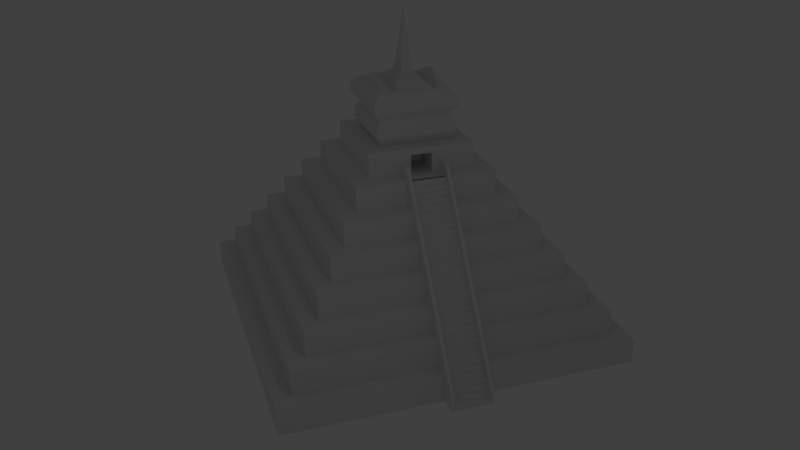 # Source: MayanPyramid.blend  (saved by Blender 2.79.0; exported with 4.5.12 LTS)
import bpy
from mathutils import Matrix  # noqa: F401  (used for matrix-valued properties, if any)

bpy.ops.wm.read_factory_settings(use_empty=True)
scene = bpy.context.scene
scene.name = 'Scene'

# ---- collections
col_collection_1 = bpy.data.collections.new('Collection 1'); scene.collection.children.link(col_collection_1)

# ---- materials (node trees are filled in below, after node groups)
mat_material = bpy.data.materials.new('Material')
mat_material.alpha_threshold = 0.0
mat_material.use_transparent_shadow = False
mat_material.roughness = 0.5
mat_material.line_color = (0.0, 0.0, 0.0, 1.0)

# ---- material node trees

# ---- world
world_world = bpy.data.worlds.new('World'); scene.world = world_world
world_world.color = (0.05088, 0.05088, 0.05088)
world_world.use_sun_shadow = False
world_world.sun_shadow_jitter_overblur = 0.0
world_world.cycles.sampling_method = 'MANUAL'

# ---- cameras
cam_camera = bpy.data.cameras.new('Camera')
cam_camera.clip_end = 100.0
cam_camera.lens = 35.0
cam_camera.sensor_width = 32.0
cam_camera.sensor_height = 18.0
cam_camera.ortho_scale = 7.314
cam_camera.dof.focus_distance = 0.0
cam_camera.dof.aperture_fstop = 128.0

# ---- lights
light_lamp = bpy.data.lights.new('Lamp', 'POINT')
light_lamp.transmission_factor = 0.0
light_lamp.cutoff_distance = 30.0
light_lamp.energy = 100.0
light_lamp.shadow_buffer_clip_start = 1.001
light_lamp.shadow_soft_size = 0.1
light_lamp.shadow_maximum_resolution = 0.006
light_lamp.use_absolute_resolution = True

# ---- meshes
me_cube = bpy.data.meshes.new('Cube')
me_cube.from_pydata([(1.0, 1.0, -0.144), (1.0, -1.0, -0.144), (-1.0, -1.0, -0.144), (-1.0, 1.0, -0.144), (0.9, 0.9, 0.144), (0.9, -0.9, 0.144), (-0.9, -0.9, 0.144), (-0.9, 0.9, 0.144), (1.0, 1.0, 0.144), (1.0, -1.0, 0.144), (-1.0, -1.0, 0.144), (0.9, 0.9, 0.4319), (0.9, -0.9, 0.4319), (-0.9, -0.9, 0.4319), (0.8, 0.8, 0.4319), (0.8, -0.8, 0.4319), (0.7, 0.7, 0.7198), (0.7, -0.7, 0.7198), (-0.7, 0.7, 0.7198), (0.8, 0.8, 0.7198), (0.8, -0.8, 0.7198), (0.6, 0.6, 1.008), (0.6, -0.6, 1.008), (-0.6, 0.6, 1.008), (-0.6, -0.6, 1.008), (0.7, 0.7, 1.008), (0.7, -0.7, 1.008), (-0.7, 0.7, 1.008), (-0.7, -0.7, 1.008), (0.5, 0.5, 1.296), (0.5, -0.5, 1.296), (-0.5, 0.5, 1.296), (0.6, 0.6, 1.296), (0.6, -0.6, 1.296), (-0.6, 0.6, 1.296), (-0.6, -0.6, 1.296), (0.4, -0.4, 1.584), (0.3, 0.3, 1.872), (0.3, -0.3, 1.872), (-0.3, 0.3, 1.872), (-0.3, -0.3, 1.872), (0.4, 0.4, 1.872), (0.4, -0.4, 1.872), (-0.4, 0.4, 1.872), (0.2, 0.2, 2.159), (0.3, 0.3, 2.159), (0.3, -0.3, 2.159), (0.2, -0.2, 2.159), (0.2, -0.2, 2.735), (-0.2, 0.2, 2.735), (-0.2, -0.2, 2.735), (0.12, 1.0, -0.144), (0.12, -1.0, -0.144), (0.12, 1.0, 0.144), (0.12, -1.0, 0.144), (0.12, 0.9, 0.144), (0.12, -0.9, 0.144), (0.12, 0.9, 0.4319), (0.12, -0.9, 0.4319), (0.12, 0.8, 0.4319), (0.12, -0.8, 0.4319), (0.12, 0.8, 0.7198), (0.12, -0.8, 0.7198), (0.12, 0.7, 0.7198), (0.12, -0.7, 0.7198), (0.12, 0.7, 1.008), (0.12, -0.7, 1.008), (0.12, 0.6, 1.008), (0.12, -0.6, 1.008), (0.12, 0.6, 1.296), (0.12, -0.6, 1.296), (0.12, 0.5, 1.296), (0.12, -0.5, 1.296), (0.12, -0.5, 1.584), (0.12, -0.4, 1.584), (0.12, 0.4, 1.872), (0.12, -0.4, 1.872), (0.12, 0.3, 1.872), (0.12, -0.3, 1.872), (0.12, 0.3, 2.159), (0.12, -0.3, 2.159), (0.12, 0.2, 2.159), (0.12, -0.2, 2.159), (0.12, 0.2, 2.735), (-0.12, 1.0, 0.144), (-0.12, -0.9, 0.4319), (-0.12, 0.8, 0.4319), (-0.12, -0.8, 0.4319), (-0.12, -0.7, 0.7198), (-0.12, 0.7, 1.008), (-0.12, -0.7, 1.008), (-0.12, -0.6, 1.296), (-0.12, 0.5, 1.296), (-0.12, -0.5, 1.296), (-0.12, 0.3, 1.872), (-0.12, 0.2, 2.159), (-0.12, 1.0, -0.144), (0.12, 1.1, -0.144), (-0.12, 0.4, 1.872), (0.1, 0.4, 1.872), (-0.1, 0.4, 1.872), (-0.12, 1.1, -0.144), (-0.1, 1.1, -0.144), (-0.12, 0.4, 2.016), (0.12, 1.1, 0.0), (0.12, 0.4, 2.016), (-0.1, 1.1, 0.0), (-0.1, 0.4, 2.016), (0.1, 0.4, 2.016), (-0.12, 0.2783, 1.872), (-0.1, 0.2783, 1.872), (0.1, 0.2783, 1.872), (0.12, 0.2783, 1.872), (-0.12, 0.2783, 2.016), (-0.1, 0.2783, 2.016), (0.1, 0.2783, 2.016), (0.12, 0.2783, 2.016), (-0.12, 1.1, 0.0), (0.1, 1.1, 0.0), (0.12, -0.2, 2.735), (-0.12, 0.2, 2.735), (-0.12, -0.2, 2.735), (0.1, 1.1, -0.144), (-0.1, 1.1, -0.08638), (0.1, 1.1, -0.08638), (-0.1, 1.066, -0.08638), (0.1, 1.066, -0.08638), (-0.1, 1.08, -0.08638), (0.1, 1.08, -0.08638), (-0.1, 1.08, -0.02879), (0.1, 1.08, -0.02879), (-0.1, 1.046, -0.02879), (0.1, 1.046, -0.02879), (-0.1, 1.06, -0.02879), (0.1, 1.06, -0.02879), (-0.1, 1.06, 0.02879), (0.1, 1.06, 0.02879), (-0.1, 1.026, 0.02879), (0.1, 1.026, 0.02879), (-0.1, 1.04, 0.02879), (0.1, 1.04, 0.02879), (-0.1, 1.04, 0.08638), (0.1, 1.04, 0.08638), (-0.1, 1.006, 0.08638), (0.1, 1.006, 0.08638), (-0.1, 1.02, 0.08638), (0.1, 1.02, 0.08638), (-0.1, 1.02, 0.144), (0.1, 1.02, 0.144), (-0.1, 0.9861, 0.144), (0.1, 0.9861, 0.144), (-0.1, 1.0, 0.144), (0.1, 1.0, 0.144), (-0.1, 1.0, 0.2016), (0.1, 1.0, 0.2016), (-0.1, 0.9662, 0.2016), (0.1, 0.9662, 0.2016), (-0.1, 0.9806, 0.2016), (0.1, 0.9806, 0.2016), (-0.1, 0.9806, 0.2591), (0.1, 0.9806, 0.2591), (-0.1, 0.9463, 0.2591), (0.1, 0.9463, 0.2591), (-0.1, 0.9607, 0.2591), (0.1, 0.9607, 0.2591), (-0.1, 0.9607, 0.3167), (0.1, 0.9607, 0.3167), (-0.1, 0.9264, 0.3167), (0.1, 0.9264, 0.3167), (-0.1, 0.9408, 0.3167), (0.1, 0.9408, 0.3167), (-0.1, 0.9408, 0.3743), (0.1, 0.9408, 0.3743), (-0.1, 0.9065, 0.3743), (0.1, 0.9065, 0.3743), (-0.1, 0.9209, 0.3743), (0.1, 0.9209, 0.3743), (-0.1, 0.9209, 0.4319), (0.1, 0.9209, 0.4319), (-0.1, 0.8866, 0.4319), (0.1, 0.8866, 0.4319), (-0.1, 0.901, 0.4319), (0.1, 0.901, 0.4319), (-0.1, 0.901, 0.4895), (0.1, 0.901, 0.4895), (-0.1, 0.8667, 0.4895), (0.1, 0.8667, 0.4895), (-0.1, 0.8811, 0.4895), (0.1, 0.8811, 0.4895), (-0.1, 0.8811, 0.5471), (0.1, 0.8811, 0.5471), (-0.1, 0.8468, 0.5471), (0.1, 0.8468, 0.5471), (-0.1, 0.8612, 0.5471), (0.1, 0.8612, 0.5471), (-0.1, 0.8612, 0.6047), (0.1, 0.8612, 0.6047), (-0.1, 0.8269, 0.6047), (0.1, 0.8269, 0.6047), (-0.1, 0.8413, 0.6047), (0.1, 0.8413, 0.6047), (-0.1, 0.8413, 0.6622), (0.1, 0.8413, 0.6622), (-0.1, 0.807, 0.6622), (0.1, 0.807, 0.6622), (-0.1, 0.8214, 0.6622), (0.1, 0.8214, 0.6622), (-0.1, 0.8214, 0.7198), (0.1, 0.8214, 0.7198), (-0.1, 0.7871, 0.7198), (0.1, 0.7871, 0.7198), (-0.1, 0.8015, 0.7198), (0.1, 0.8015, 0.7198), (-0.1, 0.8015, 0.7774), (0.1, 0.8015, 0.7774), (-0.1, 0.7672, 0.7774), (0.1, 0.7672, 0.7774), (0.1, 0.7816, 0.835), (-0.1, 0.7473, 0.835), (0.1, 0.7473, 0.835), (-0.1, 0.7617, 0.835), (0.1, 0.7617, 0.835), (-0.1, 0.7617, 0.8926), (0.1, 0.7617, 0.8926), (-0.1, 0.7274, 0.8926), (0.1, 0.7274, 0.8926), (-0.1, 0.7418, 0.8926), (0.1, 0.7418, 0.8926), (-0.1, 0.7418, 0.9502), (0.1, 0.7418, 0.9502), (-0.1, 0.7075, 0.9502), (0.1, 0.7075, 0.9502), (-0.1, 0.7219, 0.9502), (0.1, 0.7219, 0.9502), (-0.1, 0.7219, 1.008), (0.1, 0.7219, 1.008), (-0.1, 0.6876, 1.008), (0.1, 0.6876, 1.008), (-0.1, 0.702, 1.008), (0.1, 0.702, 1.008), (-0.1, 0.702, 1.065), (0.1, 0.702, 1.065), (-0.1, 0.6677, 1.065), (0.1, 0.6677, 1.065), (-0.1, 0.6821, 1.065), (0.1, 0.6821, 1.065), (-0.1, 0.6821, 1.123), (0.1, 0.6821, 1.123), (-0.1, 0.6478, 1.123), (0.1, 0.6478, 1.123), (-0.1, 0.6622, 1.123), (0.1, 0.6622, 1.123), (-0.1, 0.6622, 1.181), (0.1, 0.6622, 1.181), (-0.1, 0.6279, 1.181), (0.1, 0.6279, 1.181), (-0.1, 0.6423, 1.181), (0.1, 0.6423, 1.181), (-0.1, 0.6423, 1.238), (0.1, 0.6423, 1.238), (-0.1, 0.608, 1.238), (0.1, 0.608, 1.238), (-0.1, 0.6224, 1.238), (0.1, 0.6224, 1.238), (-0.1, 0.6224, 1.296), (0.1, 0.6224, 1.296), (-0.1, 0.5881, 1.296), (0.1, 0.5881, 1.296), (-0.1, 0.6025, 1.296), (0.1, 0.6025, 1.296), (-0.1, 0.6025, 1.353), (0.1, 0.6025, 1.353), (-0.1, 0.5682, 1.353), (0.1, 0.5682, 1.353), (-0.1, 0.5826, 1.353), (0.1, 0.5826, 1.353), (-0.1, 0.5826, 1.411), (0.1, 0.5826, 1.411), (-0.1, 0.5483, 1.411), (0.1, 0.5483, 1.411), (-0.1, 0.5627, 1.411), (0.1, 0.5627, 1.411), (-0.1, 0.5627, 1.468), (0.1, 0.5627, 1.468), (-0.1, 0.5284, 1.468), (0.1, 0.5284, 1.468), (-0.1, 0.5428, 1.468), (0.1, 0.5428, 1.468), (-0.1, 0.5428, 1.526), (0.1, 0.5428, 1.526), (-0.1, 0.5085, 1.526), (0.1, 0.5085, 1.526), (-0.1, 0.5229, 1.526), (0.1, 0.5229, 1.526), (-0.1, 0.5229, 1.584), (0.1, 0.5229, 1.584), (-0.1, 0.4886, 1.584), (0.1, 0.4886, 1.584), (-0.1, 0.503, 1.584), (0.1, 0.503, 1.584), (-0.1, 0.503, 1.641), (0.1, 0.503, 1.641), (-0.1, 0.4687, 1.641), (0.1, 0.4687, 1.641), (-0.1, 0.4831, 1.641), (0.1, 0.4831, 1.641), (-0.1, 0.4831, 1.699), (0.1, 0.4831, 1.699), (-0.1, 0.4488, 1.699), (0.1, 0.4488, 1.699), (-0.1, 0.4632, 1.699), (0.1, 0.4632, 1.699), (-0.1, 0.4632, 1.756), (0.1, 0.4632, 1.756), (-0.1, 0.4289, 1.756), (0.1, 0.4289, 1.756), (-0.1, 0.4433, 1.756), (0.1, 0.4433, 1.756), (-0.1, 0.4433, 1.814), (0.1, 0.4433, 1.814), (-0.1, 0.409, 1.814), (0.1, 0.409, 1.814), (-0.1, 0.4234, 1.814), (0.1, 0.4234, 1.814), (-0.1, 0.4234, 1.872), (0.1, 0.4234, 1.872), (-0.1, 0.3891, 1.872), (0.1, 0.3891, 1.872), (-0.1, 0.7816, 0.7774), (0.1, 0.7816, 0.7774), (-0.1, 0.7816, 0.835), (-0.24, 0.232, 2.649), (-0.2, 0.2, 2.447), (0.227, -0.227, 2.249), (0.227, -0.227, 2.358), (0.2, -0.2, 2.447), (0.24, -0.248, 2.534), (0.24, -0.248, 2.649), (0.1362, -0.227, 2.249), (0.1362, -0.227, 2.358), (0.12, -0.2, 2.447), (0.144, -0.248, 2.534), (0.144, -0.248, 2.649), (0.1362, 0.227, 2.249), (0.1362, 0.227, 2.358), (0.12, 0.2, 2.447), (-0.11, -0.19, 2.735), (-0.11, 0.19, 2.735), (-0.1362, -0.227, 2.358), (-0.144, -0.248, 2.649), (-0.1362, 0.227, 2.358), (-0.144, 0.232, 2.534), (-0.227, -0.227, 2.249), (-0.227, -0.227, 2.358), (0.24, 0.232, 2.649), (0.24, 0.232, 2.534), (0.2, 0.2, 2.447), (0.227, 0.227, 2.358), (0.227, 0.227, 2.249), (-0.12, -1.0, -0.144), (-1.0, 1.0, 0.144), (-0.12, -1.0, 0.144), (-0.12, 0.9, 0.144), (-0.12, -0.9, 0.144), (-0.12, 0.9, 0.4319), (-0.9, 0.9, 0.4319), (-0.8, 0.8, 0.4319), (-0.12, 0.8, 0.7198), (-0.8, 0.8, 0.7198), (-0.12, -0.8, 0.7198), (-0.8, -0.8, 0.7198), (-0.8, -0.8, 0.4319), (-0.12, 0.7, 0.7198), (-0.7, -0.7, 0.7198), (-0.12, 0.6, 1.008), (-0.12, -0.6, 1.008), (-0.12, 0.6, 1.296), (-0.5, -0.5, 1.296), (-0.12, 0.5, 1.584), (-0.12, -0.4, 1.872), (-0.4, -0.4, 1.872), (-0.12, -0.3, 1.872), (-0.12, 0.3, 2.159), (-0.3, 0.3, 2.159), (-0.12, -0.3, 2.159), (-0.3, -0.3, 2.159), (-0.2, -0.2, 2.159), (-0.2, 0.2, 2.159), (-0.227, 0.227, 2.249), (-0.12, -0.2, 2.159), (-0.24, -0.248, 2.649), (-0.24, 0.232, 2.534), (-0.227, 0.227, 2.358), (-0.1362, -0.227, 2.249), (-0.12, -0.2, 2.447), (-0.144, -0.248, 2.534), (-0.1362, 0.227, 2.249), (-0.12, 0.2, 2.447), (-0.2, -0.2, 2.447), (-0.24, -0.248, 2.534), (-0.5, -0.5, 1.584), (-0.12, -0.5, 1.584), (0.5, 0.5, 1.584), (0.5, -0.5, 1.584), (0.4, 0.4, 1.584), (0.12, 0.5, 1.584), (-0.12, -0.4, 1.584), (0.12, 0.4, 1.584), (-0.12, 0.4, 1.584), (-0.5, 0.5, 1.584), (-0.4, -0.4, 1.584), (-0.4, 0.4, 1.584), (0.19, 0.19, 2.735), (0.19, -0.19, 2.735), (0.13, 0.19, 2.735), (0.13, -0.19, 2.735), (0.11, 0.19, 2.735), (0.11, -0.19, 2.735), (-0.13, 0.19, 2.735), (-0.19, 0.19, 2.735), (-0.13, -0.19, 2.735), (-0.19, -0.19, 2.735), (0.2, 0.2, 2.735), (0.16, -2.235e-07, 2.879), (0.03388, 0.05852, 2.879), (-9.686e-08, -1.863e-07, 3.583), (-0.16, -1.49e-07, 2.879), (0.144, 0.232, 2.534), (0.144, 0.232, 2.649), (-0.144, 0.232, 2.649), (0.03388, -0.05852, 2.879), (-0.03388, 0.05852, 2.879), (-0.03388, -0.05852, 2.879), (0.12, 0.3, 2.016), (0.0, 0.3, 1.872), (0.0, 0.3, 2.159), (-0.12, 0.3, 2.016), (0.12, 0.3, 2.087), (-0.06, 0.3, 2.159), (-0.12, 0.3, 2.087), (0.12, 0.3, 1.944), (0.06, 0.3, 1.872), (0.06, 0.3, 2.159), (-0.12, 0.3, 1.944), (0.06, 0.3, 2.087), (-0.06, 0.3, 2.016), (-0.06, 0.3, 1.872), (0.0, 0.3, 2.087), (0.06, 0.3, 2.016), (-0.06, 0.3, 1.944), (0.06, 0.3, 1.944), (-0.06, 0.3, 2.087), (0.0, -0.05, 1.872), (0.06, -0.05, 1.872), (-0.06, 0.1, 2.087), (0.0, 0.25, 2.087), (0.06, 0.25, 2.016), (-0.06, 0.25, 1.908), (0.06, 0.25, 1.944), (-0.06, 0.25, 1.98), (0.06, 0.25, 1.872), (0.0, 0.25, 1.872), (0.06, 0.1, 2.087), (0.06, 0.1, 1.944), (-0.06, 0.25, 2.016), (-0.06, 0.25, 1.872), (0.06, 0.25, 2.087), (-0.06, 0.25, 2.087), (0.0, -0.05, 1.944), (-0.06, -0.05, 2.016), (-0.06, -0.05, 1.872), (0.06, -0.05, 2.016), (-0.06, -0.05, 1.944), (0.06, -0.05, 1.944), (0.06, -0.05, 2.087), (-0.06, -0.05, 2.087), (0.06, 0.1, 2.016), (0.06, 0.25, 1.98), (0.06, 0.25, 1.908), (0.06, 0.25, 2.051), (0.06, -0.05, 1.98), (0.06, -0.05, 1.908), (0.06, -0.05, 2.051), (0.06, 0.1, 1.872), (0.06, 0.1, 1.908), (0.06, 0.1, 2.051), (0.06, 0.1, 1.98), (0.1236, 0.1, 1.944), (0.1236, -0.05, 1.944), (0.1236, 0.1, 2.016), (0.1236, -0.05, 2.016), (0.1236, -0.05, 1.98), (0.1236, -0.05, 1.908), (0.1236, -0.05, 2.051), (0.1236, -0.05, 2.087), (0.1236, 0.1, 2.087), (0.1236, -0.05, 1.872), (0.1236, 0.1, 1.872), (0.1236, 0.1, 1.908), (0.1236, 0.1, 2.051), (0.1236, 0.1, 1.98), (-0.06, 0.1, 1.872), (-0.06, 0.25, 1.944), (-0.06, 0.1, 2.016), (-0.06, -0.05, 2.051), (-0.06, -0.05, 1.98), (-0.06, 0.25, 2.051), (-0.06, 0.1, 1.944), (-0.06, 0.1, 2.051), (-0.06, 0.1, 1.908), (-0.06, 0.1, 1.98), (-0.1194, 0.1, 2.087), (-0.1194, 0.1, 2.051), (-0.1194, 0.1, 2.016), (-0.1194, -0.05, 2.051), (-0.1194, -0.05, 1.944), (-0.1194, 0.1, 1.944), (-0.1194, -0.05, 2.016), (-0.1194, -0.05, 1.872), (-0.1194, -0.05, 1.908), (-0.1194, 0.1, 1.872), (-0.1194, -0.05, 1.98), (-0.1194, -0.05, 2.087), (-0.1194, 0.1, 1.908), (-0.1194, 0.1, 1.98), (-0.06, -0.05, 1.908), (0.0, -0.05, 2.016), (0.0, -0.05, 2.087), (-0.06, -0.1, 2.016), (-0.06, -0.1, 2.051), (-0.06, -0.1, 1.872), (-0.06, -0.1, 1.908), (-0.06, -0.1, 1.944), (-0.06, -0.1, 1.98), (0.0, -0.1, 1.944), (0.0, -0.1, 2.016), (0.0, -0.1, 1.872), (0.0, -0.1, 2.087), (-0.06, -0.1, 2.087), (-0.06, 0.1138, 2.016), (-0.06, 0.1138, 2.051), (-0.06, 0.1138, 1.872), (-0.06, 0.1138, 1.908), (-0.06, 0.1138, 1.944), (-0.06, 0.1138, 1.98), (0.0, 0.1138, 1.944), (0.0, 0.1138, 2.016), (0.0, 0.1138, 1.872), (0.0, 0.1138, 2.087), (-0.06, 0.1138, 2.087)], [], [(5, 4, 11, 12), (0, 8, 9, 1), (2, 10, 360, 3), (4, 5, 9, 8), (55, 4, 8, 53), (6, 7, 360, 10), (7, 6, 13, 365), (56, 5, 12, 58), (14, 15, 12, 11), (59, 14, 11, 57), (371, 366, 365, 13), (18, 373, 28, 27), (60, 15, 20, 62), (15, 14, 19, 20), (366, 371, 370, 368), (16, 17, 20, 19), (63, 16, 19, 61), (373, 18, 368, 370), (68, 22, 33, 70), (64, 17, 26, 66), (17, 16, 25, 26), (21, 22, 26, 25), (67, 21, 25, 65), (24, 23, 27, 28), (72, 30, 403, 73), (22, 21, 32, 33), (23, 24, 35, 34), (29, 30, 33, 32), (71, 29, 32, 69), (377, 31, 34, 35), (411, 410, 380, 43), (30, 29, 402, 403), (31, 377, 400, 409), (39, 40, 385, 383), (74, 36, 42, 76), (36, 404, 41, 42), (37, 38, 42, 41), (77, 37, 41, 75), (40, 39, 43, 380), (78, 38, 46, 80), (38, 37, 45, 46), (44, 47, 46, 45), (81, 44, 45, 79), (386, 387, 383, 385), (331, 390, 50, 49), (342, 337, 48, 119), (337, 354, 422, 48), (349, 342, 119, 121), (354, 428, 83, 422), (47, 82, 80, 46), (95, 81, 79, 442, 435, 438, 382), (381, 78, 80, 384), (37, 77, 440, 433, 437, 79, 45), (38, 78, 76, 42), (94, 446, 434, 441, 77, 75, 98), (406, 74, 76, 379), (404, 407, 75, 41), (29, 71, 405, 402), (30, 72, 70, 33), (21, 67, 69, 32), (93, 72, 73, 401), (22, 68, 66, 26), (88, 64, 66, 90), (16, 63, 65, 25), (375, 68, 70, 91), (17, 64, 62, 20), (87, 60, 62, 369), (14, 59, 61, 19), (15, 60, 58, 12), (363, 56, 58, 85), (4, 55, 57, 11), (5, 56, 54, 9), (8, 0, 51, 53), (1, 9, 54, 52), (0, 1, 52, 51), (428, 429, 120, 83), (82, 389, 384, 80), (451, 439, 382, 438), (78, 381, 379, 76), (407, 408, 98, 75), (72, 93, 91, 70), (68, 375, 90, 66), (64, 88, 369, 62), (60, 87, 85, 58), (56, 363, 361, 54), (52, 54, 361, 359), (51, 52, 359, 96), (407, 51, 97, 75), (96, 101, 97, 51), (96, 408, 98, 101), (102, 100, 99, 122), (100, 102, 106, 107), (100, 107, 114, 110), (117, 103, 107, 106), (105, 104, 118, 108), (101, 98, 103, 117), (122, 99, 108, 118), (75, 97, 104, 105), (98, 100, 110, 109), (109, 110, 114, 113), (111, 112, 116, 115), (105, 108, 115, 116), (75, 105, 116, 112), (107, 103, 113, 114), (103, 98, 109, 113), (108, 99, 111, 115), (99, 75, 112, 111), (97, 122, 118, 104), (102, 101, 117, 106), (102, 122, 124, 123), (123, 124, 126, 125), (127, 129, 130, 128), (129, 131, 132, 130), (133, 135, 136, 134), (135, 137, 138, 136), (139, 141, 142, 140), (141, 143, 144, 142), (145, 147, 148, 146), (147, 149, 150, 148), (151, 153, 154, 152), (153, 155, 156, 154), (157, 159, 160, 158), (159, 161, 162, 160), (163, 165, 166, 164), (165, 167, 168, 166), (169, 171, 172, 170), (171, 173, 174, 172), (175, 177, 178, 176), (177, 179, 180, 178), (181, 183, 184, 182), (183, 185, 186, 184), (187, 189, 190, 188), (189, 191, 192, 190), (193, 195, 196, 194), (195, 197, 198, 196), (199, 201, 202, 200), (201, 203, 204, 202), (205, 207, 208, 206), (207, 209, 210, 208), (211, 213, 214, 212), (213, 215, 216, 214), (330, 218, 219, 217), (220, 222, 223, 221), (222, 224, 225, 223), (226, 228, 229, 227), (228, 230, 231, 229), (232, 234, 235, 233), (234, 236, 237, 235), (238, 240, 241, 239), (240, 242, 243, 241), (244, 246, 247, 245), (246, 248, 249, 247), (250, 252, 253, 251), (252, 254, 255, 253), (256, 258, 259, 257), (258, 260, 261, 259), (262, 264, 265, 263), (264, 266, 267, 265), (268, 270, 271, 269), (270, 272, 273, 271), (274, 276, 277, 275), (276, 278, 279, 277), (280, 282, 283, 281), (282, 284, 285, 283), (286, 288, 289, 287), (288, 290, 291, 289), (292, 294, 295, 293), (294, 296, 297, 295), (298, 300, 301, 299), (300, 302, 303, 301), (304, 306, 307, 305), (306, 308, 309, 307), (310, 312, 313, 311), (312, 314, 315, 313), (316, 318, 319, 317), (318, 320, 321, 319), (322, 324, 325, 323), (324, 326, 327, 325), (328, 330, 217, 329), (81, 95, 396, 343), (343, 396, 350, 344), (344, 350, 397, 345), (345, 397, 351, 427), (417, 416, 424, 430), (44, 81, 343, 358), (358, 343, 344, 357), (357, 344, 345, 356), (356, 345, 427, 355), (355, 427, 428, 354), (389, 82, 338, 393), (393, 338, 339, 348), (348, 339, 340, 394), (394, 340, 341, 395), (395, 341, 342, 349), (47, 44, 358, 333), (333, 358, 357, 334), (334, 357, 356, 335), (335, 356, 355, 336), (336, 355, 354, 337), (82, 47, 333, 338), (338, 333, 334, 339), (339, 334, 335, 340), (340, 335, 336, 341), (341, 336, 337, 342), (387, 386, 352, 388), (388, 352, 353, 392), (392, 353, 398, 332), (332, 398, 399, 391), (391, 399, 390, 331), (96, 359, 2, 3), (359, 361, 10, 2), (84, 96, 3, 360), (363, 6, 10, 361), (362, 7, 365, 364), (87, 371, 13, 85), (86, 366, 368, 367), (88, 373, 370, 369), (372, 18, 27, 89), (375, 24, 28, 90), (374, 23, 34, 376), (93, 377, 35, 91), (92, 31, 409, 378), (408, 411, 43, 98), (381, 40, 380, 379), (94, 39, 383, 382, 439, 436, 443), (389, 386, 385, 384), (429, 331, 49, 120), (7, 362, 84, 360), (6, 363, 85, 13), (366, 86, 364, 365), (371, 87, 369, 370), (18, 372, 367, 368), (24, 375, 91, 35), (373, 88, 90, 28), (23, 374, 89, 27), (377, 93, 401, 400), (31, 92, 376, 34), (410, 406, 379, 380), (39, 94, 98, 43), (40, 381, 384, 385), (387, 95, 382, 383), (390, 349, 121, 50), (386, 389, 393, 352), (352, 393, 348, 353), (353, 348, 394, 398), (398, 394, 395, 399), (399, 395, 349, 390), (95, 387, 388, 396), (396, 388, 392, 350), (350, 392, 332, 397), (397, 332, 391, 351), (351, 391, 331, 429), (404, 36, 403, 402), (407, 404, 402, 405), (410, 411, 409, 400), (36, 74, 73, 403), (74, 406, 401, 73), (406, 410, 400, 401), (411, 408, 378, 409), (421, 420, 426), (415, 413, 423), (412, 413, 48, 422), (414, 412, 422, 83), (413, 415, 119, 48), (415, 414, 83, 119), (416, 417, 119, 83), (347, 416, 83, 120), (417, 346, 121, 119), (346, 347, 120, 121), (419, 418, 120, 49), (420, 421, 50, 121), (421, 419, 49, 50), (418, 420, 121, 120), (432, 430, 425), (414, 415, 423), (419, 421, 426), (413, 412, 423), (420, 418, 426), (412, 414, 423), (418, 419, 426), (430, 424, 425), (431, 432, 425), (424, 431, 425), (427, 351, 429, 428), (347, 346, 432, 431), (346, 417, 430, 432), (416, 347, 431, 424), (444, 447, 435, 442), (449, 443, 436, 445), (446, 94, 443, 449), (440, 450, 448, 433), (77, 441, 450, 440), (437, 444, 442, 79), (433, 448, 444, 437), (447, 451, 438, 435), (445, 436, 439, 451), (441, 434, 461, 460), (448, 450, 458, 456), (434, 446, 465, 461), (444, 448, 456, 466), (451, 447, 455, 467), (445, 451, 467, 506, 464), (502, 464, 459), (456, 458, 477), (466, 456, 479), (449, 445, 464, 502), (447, 444, 466, 455), (450, 441, 460, 458), (446, 449, 502, 465), (469, 505, 521, 517), (460, 461, 452, 453, 483), (485, 476, 489, 499), (461, 465, 501, 470, 452), (483, 453, 496, 497), (467, 455, 527, 475, 454), (458, 460, 478), (465, 502, 457), (506, 467, 454, 508), (473, 468, 526, 471, 480), (453, 452, 468, 473, 481), (471, 526, 527, 474, 482), (455, 466, 462, 474, 527), (462, 485, 499, 495), (510, 503, 513, 524), (470, 501, 520, 518), (474, 462, 495, 494), (458, 478, 484, 463), (478, 460, 483, 484), (471, 482, 493, 490), (466, 479, 485, 462), (479, 456, 476, 485), (482, 474, 494, 493), (456, 477, 486, 476), (477, 458, 463, 486), (500, 487, 488, 491), (499, 489, 490, 493), (498, 497, 496, 492), (487, 498, 492, 488), (495, 499, 493, 494), (489, 500, 491, 490), (463, 484, 498, 487), (480, 471, 490, 491), (476, 486, 500, 489), (484, 483, 497, 498), (481, 473, 488, 492), (473, 480, 491, 488), (486, 463, 487, 500), (453, 481, 492, 496), (464, 506, 508, 503), (504, 469, 517, 514), (465, 457, 509, 501), (507, 510, 524, 516), (457, 502, 507, 509), (505, 472, 515, 521), (502, 459, 510, 507), (459, 464, 503, 510), (524, 513, 517, 521), (523, 516, 515, 519), (512, 511, 522, 514), (513, 512, 514, 517), (520, 523, 519, 518), (516, 524, 521, 515), (475, 504, 514, 522), (472, 525, 519, 515), (508, 454, 511, 512), (525, 470, 518, 519), (501, 509, 523, 520), (509, 507, 516, 523), (454, 475, 522, 511), (503, 508, 512, 513), (475, 527, 537, 538), (452, 470, 530, 536), (505, 469, 528, 533), (534, 536, 547, 545), (528, 529, 540, 539), (535, 534, 545, 546), (472, 505, 533, 532), (525, 472, 532, 531), (527, 526, 535, 537), (526, 468, 534, 535), (469, 504, 529, 528), (468, 452, 536, 534), (504, 475, 538, 529), (470, 525, 531, 530), (545, 543, 544, 539, 546), (547, 541, 542, 543, 545), (546, 539, 540, 549, 548), (529, 538, 549, 540), (530, 531, 542, 541), (533, 528, 539, 544), (536, 530, 541, 547), (538, 537, 548, 549), (532, 533, 544, 543), (531, 532, 543, 542), (537, 535, 546, 548)])
me_cube.materials.append(mat_material)
me_cube.use_remesh_preserve_volume = False
me_cube.use_remesh_preserve_attributes = False
me_cube.use_mirror_vertex_groups = False
me_cube.update()

# ---- objects
ob_pyramid = bpy.data.objects.new('Pyramid', me_cube)
ob_lamp = bpy.data.objects.new('Lamp', light_lamp)
ob_camera = bpy.data.objects.new('Camera', cam_camera)

# ---- transforms, parenting, visibility, modifiers, constraints
ob_pyramid.location = (0.0, 0.0, 0.5)
ob_pyramid.rotation_euler = (0.0, 0.0, 4.713)
ob_pyramid.scale = (10.0, 10.0, 5.0)
ob_pyramid.lock_rotations_4d = False
ob_pyramid.empty_display_type = 'ARROWS'
ob_pyramid.lineart.crease_threshold = 0.0
ob_lamp.location = (17.07, -3.909, 16.53)
ob_lamp.rotation_euler = (0.6503, 0.05522, 1.866)
ob_lamp.lock_rotations_4d = False
ob_lamp.empty_display_type = 'ARROWS'
ob_lamp.color = (0.0, 0.0, 0.0, 0.0)
ob_lamp.lineart.crease_threshold = 0.0
ob_camera.location = (45.0, -15.0, 27.56)
ob_camera.rotation_euler = (1.133, 0.007941, 1.251)
ob_camera.lock_rotations_4d = False
ob_camera.empty_display_type = 'ARROWS'
ob_camera.color = (0.0, 0.0, 0.0, 0.0)
ob_camera.display_type = 'WIRE'
ob_camera.lineart.crease_threshold = 0.0

# ---- collection membership
col_collection_1.objects.link(ob_pyramid)
col_collection_1.objects.link(ob_lamp)
col_collection_1.objects.link(ob_camera)

# ---- scene / render settings (as saved in the file)
scene.camera = ob_camera
scene.frame_start = 1; scene.frame_end = 250; scene.frame_set(1)
scene.render.engine = 'BLENDER_EEVEE_NEXT'
scene.render.resolution_percentage = 50
scene.render.dither_intensity = 0.0
scene.cycles.use_denoising = False
scene.cycles.samples = 128
scene.cycles.sampling_pattern = 'TABULATED_SOBOL'
scene.cycles.use_adaptive_sampling = False
scene.cycles.use_light_tree = False
scene.cycles.blur_glossy = 0.0
scene.cycles.sample_clamp_indirect = 0.0
scene.view_settings.view_transform = 'Standard'
bpy.context.view_layer.update()
